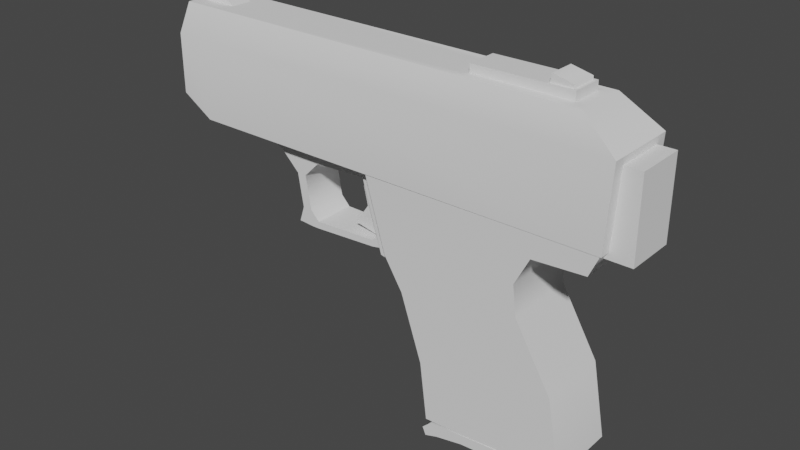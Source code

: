 # Source: pistol.blend  (saved by Blender 2.83.18; exported with 4.5.12 LTS)
import bpy
from mathutils import Matrix  # noqa: F401  (used for matrix-valued properties, if any)

bpy.ops.wm.read_factory_settings(use_empty=True)
scene = bpy.context.scene
scene.name = 'Scene'

# ---- collections
col_collection = bpy.data.collections.new('Collection'); scene.collection.children.link(col_collection)

# ---- node groups
ng_auto_smooth = bpy.data.node_groups.new('Auto Smooth', 'GeometryNodeTree')
_s = ng_auto_smooth.interface.new_socket(name='Geometry', in_out='OUTPUT', socket_type='NodeSocketGeometry')
_s = ng_auto_smooth.interface.new_socket(name='Geometry', in_out='INPUT', socket_type='NodeSocketGeometry')
_s = ng_auto_smooth.interface.new_socket(name='Angle', in_out='INPUT', socket_type='NodeSocketFloat')
_s.subtype = 'ANGLE'
_s.min_value = 0.0
_s.max_value = 3.142
ng_auto_smooth.is_modifier = True
_N = ng_auto_smooth.nodes; _L = ng_auto_smooth.links
n0 = _N.new('NodeGroupOutput'); n0.name = 'Group Output'; n0.location = (480, -100)
n1 = _N.new('NodeGroupInput'); n1.name = 'Group Input'; n1.location = (-420, -300)
n2 = _N.new('NodeGroupInput'); n2.name = 'Group Input.001'; n2.location = (-60, -100)
n3 = _N.new('GeometryNodeSetShadeSmooth'); n3.name = 'Set Shade Smooth'; n3.location = (120, -100)
n3.domain = 'EDGE'
n4 = _N.new('GeometryNodeSetShadeSmooth'); n4.name = 'Set Shade Smooth.001'; n4.location = (300, -100)
n5 = _N.new('GeometryNodeInputMeshEdgeAngle'); n5.name = 'Edge Angle'; n5.location = (-420, -220)
n6 = _N.new('GeometryNodeInputEdgeSmooth'); n6.name = 'Is Edge Smooth'; n6.location = (-60, -160)
n7 = _N.new('GeometryNodeInputShadeSmooth'); n7.name = 'Is Face Smooth'; n7.location = (-240, -340)
n8 = _N.new('FunctionNodeBooleanMath'); n8.name = 'Boolean Math'; n8.location = (-60, -220)
n9 = _N.new('FunctionNodeCompare'); n9.name = 'Compare'; n9.location = (-240, -180)
n9.operation = 'LESS_EQUAL'
_L.new(n5.outputs[0], n9.inputs[0])
_L.new(n4.outputs[0], n0.inputs[0])
_L.new(n1.outputs[1], n9.inputs[1])
_L.new(n9.outputs[0], n8.inputs[0])
_L.new(n7.outputs[0], n8.inputs[1])
_L.new(n2.outputs[0], n3.inputs[0])
_L.new(n6.outputs[0], n3.inputs[1])
_L.new(n3.outputs[0], n4.inputs[0])
_L.new(n8.outputs[0], n3.inputs[2])
n0.is_active_output = True

# ---- world
world_world = bpy.data.worlds.new('World'); scene.world = world_world
world_world.use_nodes = True; world_world.node_tree.nodes.clear()
_N = world_world.node_tree.nodes; _L = world_world.node_tree.links
n0 = _N.new('ShaderNodeOutputWorld'); n0.name = 'World Output'; n0.location = (300, 300)
n1 = _N.new('ShaderNodeBackground'); n1.name = 'Background'; n1.location = (10, 300)
n1.inputs[0].default_value = (0.05088, 0.05088, 0.05088, 1.0)
_L.new(n1.outputs[0], n0.inputs[0])
n0.is_active_output = True
world_world.color = (0.05088, 0.05088, 0.05088)
world_world.use_sun_shadow = False
world_world.sun_shadow_jitter_overblur = 0.0

# ---- meshes
me_cube_001 = bpy.data.meshes.new('Cube.001')
me_cube_001.from_pydata([(-1.0, -1.0, -1.0), (-1.151, -1.0, 0.1982), (-1.0, 1.0, -1.0), (-1.151, 1.0, 0.1982), (1.928, -1.0, -0.855), (1.645, -1.0, 0.6844), (1.928, 1.0, -0.855), (1.645, 1.0, 0.6844), (-1.606, -1.0, 1.541), (-1.606, 1.0, 1.541), (0.8767, -1.0, 1.99), (0.8767, 1.0, 1.99), (-2.003, -1.0, 2.178), (-2.003, 1.0, 2.178), (0.7979, -1.0, 2.609), (0.7979, 1.0, 2.609), (-2.443, -1.0, 3.647), (-2.443, 1.0, 3.647), (0.7807, -1.0, 3.656), (0.7807, 1.0, 3.656), (1.096, -1.0, 3.188), (1.096, 1.0, 3.188), (1.115, -1.0, 3.659), (1.115, 1.0, 3.659), (2.163, -1.0, 3.253), (2.163, 1.0, 3.253), (2.344, -1.0, 3.659), (2.344, 1.0, 3.659)], [], [(0, 1, 3, 2), (2, 3, 7, 6), (6, 7, 5, 4), (4, 5, 1, 0), (2, 6, 4, 0), (7, 3, 9, 11), (5, 7, 11, 10), (10, 11, 15, 14), (1, 5, 10, 8), (3, 1, 8, 9), (13, 12, 16, 17), (9, 8, 12, 13), (8, 10, 14, 12), (11, 9, 13, 15), (19, 17, 16, 18), (12, 14, 18, 16), (15, 13, 17, 19), (18, 14, 20, 22), (21, 23, 27, 25), (19, 18, 22, 23), (15, 19, 23, 21), (14, 15, 21, 20), (24, 25, 27, 26), (23, 22, 26, 27), (22, 20, 24, 26), (20, 21, 25, 24)])
me_cube_001.polygons.foreach_set('use_smooth', [True] * 26)
_uv = me_cube_001.uv_layers.new(name='UVMap')
_uv.uv.foreach_set('vector', [0.7877, 0.9039, 0.7877, 0.7907, 0.9752, 0.7907, 0.9752, 0.9039, 0.0002017, 0.134, 0.1126, 0.1203, 0.1573, 0.3826, 0.01285, 0.4086, -0.2127, 0.992, -0.2127, 0.8452, -0.02518, 0.8452, -0.02518, 0.992, 0.4494, 0.04065, 0.5938, 0.06669, 0.5491, 0.329, 0.4368, 0.3152, -0.05519, 0.05297, -0.05519, 0.3278, -0.2427, 0.3278, -0.2427, 0.05297, 0.1573, 0.3826, 0.1126, 0.1203, 0.2386, 0.07803, 0.2799, 0.3109, -0.02518, 0.8452, -0.2127, 0.8452, -0.2127, 0.7032, -0.02518, 0.7032, -0.02518, 0.7032, -0.2127, 0.7032, -0.2127, 0.6447, -0.02518, 0.6447, 0.5491, 0.329, 0.5938, 0.06669, 0.7165, 0.1383, 0.6752, 0.3712, 0.9752, 0.7907, 0.7877, 0.7907, 0.7877, 0.6577, 0.9752, 0.6577, 0.9752, 0.5874, 0.7877, 0.5874, 0.7877, 0.4436, 0.9752, 0.4436, 0.9752, 0.6577, 0.7877, 0.6577, 0.7877, 0.5874, 0.9752, 0.5874, 0.6752, 0.3712, 0.7165, 0.1383, 0.7745, 0.1455, 0.735, 0.4082, 0.2799, 0.3109, 0.2386, 0.07803, 0.2985, 0.04104, 0.338, 0.3037, 0.3563, 1.416, 0.3563, 1.114, 0.5438, 1.114, 0.5438, 1.416, 0.735, 0.4082, 0.7745, 0.1455, 0.8727, 0.1468, 0.8729, 0.4491, 0.338, 0.3037, 0.2985, 0.04104, 0.4364, 0.0002017, 0.4361, 0.3025, 0.8727, 0.1468, 0.7745, 0.1455, 0.8287, 0.1174, 0.8729, 0.1155, 0.3922, 0.3319, 0.4364, 0.3338, 0.436, 0.4491, 0.3979, 0.432, 0.3563, 1.416, 0.5438, 1.416, 0.5438, 1.447, 0.3563, 1.447, 0.338, 0.3037, 0.4361, 0.3025, 0.4364, 0.3338, 0.3922, 0.3319, -0.02518, 0.6447, -0.2127, 0.6447, -0.2127, 0.5836, -0.02518, 0.5836, -0.02518, 0.4834, -0.2127, 0.4834, -0.2127, 0.4416, -0.02518, 0.4416, 0.3563, 1.447, 0.5438, 1.447, 0.5438, 1.563, 0.3563, 1.563, 0.8729, 0.1155, 0.8287, 0.1174, 0.8344, 0.01727, 0.8725, 0.0002017, -0.02518, 0.5836, -0.2127, 0.5836, -0.2127, 0.4834, -0.02518, 0.4834])
me_cube_001.use_remesh_fix_poles = True
me_cube_001.use_remesh_preserve_attributes = False
me_cube_001.use_mirror_vertex_groups = False
me_cube_001.update()
me_cube_002 = bpy.data.meshes.new('Cube.002')
me_cube_002.from_pydata([(-17.05, 0.8752, 2.98), (-17.05, 0.8752, 0.977), (-17.05, -0.8752, 2.98), (-17.05, -0.8752, 0.977), (-3.194, -1.0, 0.5653), (-3.194, -1.0, 2.98), (-3.194, 1.0, 0.5653), (-3.194, 1.0, 2.98), (-0.9084, 0.5675, 5.813), (-1.344, 0.5675, 3.501), (-0.9084, -0.5675, 5.813), (-1.344, -0.5675, 3.501), (-22.45, -0.8752, 0.977), (-22.45, -0.8752, 2.98), (-22.45, 0.8752, 0.977), (-22.45, 0.8752, 2.98), (2.834, 1.0, 2.98), (2.834, 1.0, 0.4368), (2.834, -1.0, 2.98), (2.834, -1.0, 0.4368), (0.2629, -0.5675, 3.501), (0.166, -0.5675, 5.57), (0.2629, 0.5675, 3.501), (0.166, 0.5675, 5.57), (-3.194, -1.0, -0.8832), (-3.194, 1.0, -0.8832), (2.109, 1.0, -0.8832), (2.109, -1.0, -0.8832), (-5.859, -0.9277, 2.502), (-5.859, -0.9277, 4.752), (-5.859, 0.9277, 2.502), (-5.859, 0.9277, 4.752), (0.621, -0.9277, 2.502), (0.621, -0.9277, 4.752), (0.621, 0.9277, 2.502), (0.621, 0.9277, 4.752)], [], [(9, 8, 23, 22), (30, 31, 35, 34), (14, 1, 3, 12), (15, 0, 1, 14), (13, 2, 0, 15), (11, 10, 8, 9), (23, 8, 10, 21), (12, 3, 2, 13), (20, 21, 10, 11), (12, 13, 15, 14), (22, 23, 21, 20), (5, 4, 19, 18), (6, 7, 16, 17), (17, 19, 27, 26), (17, 16, 18, 19), (7, 5, 18, 16), (24, 25, 26, 27), (19, 4, 24, 27), (28, 29, 31, 30), (6, 17, 26, 25), (34, 35, 33, 32), (32, 33, 29, 28), (30, 34, 32, 28), (35, 31, 29, 33)])
me_cube_002.polygons.foreach_set('use_smooth', [True] * 24)
_uv = me_cube_002.uv_layers.new(name='UVMap')
_uv.uv.foreach_set('vector', [0.3619, 0.7607, 0.3757, 0.6876, 0.4097, 0.6953, 0.4127, 0.7607, 0.3619, 0.8925, 0.2908, 0.8925, 0.2908, 0.6876, 0.3619, 0.6876, 0.9368, 0.3754, 0.9368, 0.2046, 0.9921, 0.2046, 0.9921, 0.3754, 0.8735, 0.3754, 0.8735, 0.2046, 0.9368, 0.2046, 0.9368, 0.3754, 0.9921, 0.3754, 0.9921, 0.5459, 0.9368, 0.5459, 0.9368, 0.3754, 0.484, 0.5709, 0.484, 0.4971, 0.5199, 0.4971, 0.5199, 0.5709, 0.5202, 0.9072, 0.4859, 0.9072, 0.4859, 0.8713, 0.5202, 0.8713, 0.6059, 0.9007, 0.6059, 0.7299, 0.6692, 0.7299, 0.6692, 0.9007, 0.1776, 0.6235, 0.1928, 0.5597, 0.2276, 0.5585, 0.2276, 0.6329, 1.13e-08, 0.9777, 0.0, 0.9145, 0.05532, 0.9145, 0.05532, 0.9777, 0.5199, 0.5709, 0.5199, 0.6355, 0.484, 0.6355, 0.484, 0.5709, 0.1776, 0.6708, 0.1013, 0.6708, 0.09726, 0.4802, 0.1776, 0.4802, 0.3671, 0.6876, 0.2908, 0.6876, 0.2908, 0.4971, 0.3712, 0.4971, 0.9368, 0.8217, 0.8736, 0.8217, 0.8736, 0.7776, 0.9368, 0.7776, 0.9368, 0.8217, 0.9368, 0.9016, 0.8736, 0.9016, 0.8736, 0.8217, 0.8026, 0.6833, 0.7394, 0.6833, 0.7394, 0.493, 0.8026, 0.493, 0.7394, 0.9672, 0.6762, 0.9672, 0.6762, 0.7995, 0.7394, 0.7995, 0.09726, 0.4802, 0.1013, 0.6708, 0.05554, 0.6708, 0.05554, 0.5031, 0.354, 0.9635, 0.354, 0.8925, 0.4127, 0.8925, 0.4127, 0.9635, 0.3671, 0.6876, 0.3712, 0.4971, 0.4129, 0.52, 0.4129, 0.6876, 0.9368, 0.8542, 0.9368, 0.7835, 0.9954, 0.7835, 0.9954, 0.8542, 0.4129, 0.4971, 0.484, 0.4971, 0.484, 0.7019, 0.4129, 0.7019, 0.7394, 0.8881, 0.7394, 0.6833, 0.798, 0.6833, 0.798, 0.8881, 0.9321, 0.0, 0.9321, 0.2046, 0.8735, 0.2046, 0.8735, 9.423e-09])
me_cube_002.use_remesh_fix_poles = True
me_cube_002.use_remesh_preserve_attributes = False
me_cube_002.use_mirror_vertex_groups = False
me_cube_002.update()
me_cube_003 = bpy.data.meshes.new('Cube.003')
me_cube_003.from_pydata([(-13.45, -1.0, -1.0), (-13.45, -1.0, 1.665), (-13.45, 1.0, -1.0), (-13.45, 1.0, 1.665), (1.018, -1.0, -1.0), (1.177, -1.0, 1.665), (1.018, 1.0, -1.0), (1.177, 1.0, 1.665), (-14.54, -1.0, -0.3249), (-14.54, -1.0, 1.665), (-14.54, 1.0, -0.3249), (-14.54, 1.0, 1.665), (-13.45, -0.7095, 2.634), (-13.45, 0.7095, 2.634), (-0.04501, -0.7095, 2.561), (-0.04501, 0.7095, 2.561), (-14.42, -0.7095, 2.634), (-14.42, 0.7095, 2.634), (-14.23, -0.3165, 2.444), (-13.94, -0.2726, 2.887), (-14.23, 0.3165, 2.444), (-13.94, 0.2726, 2.887), (-12.61, -0.3165, 2.444), (-13.4, -0.2726, 2.887), (-12.61, 0.3165, 2.444), (-13.4, 0.2726, 2.887)], [], [(1, 5, 14, 12), (2, 3, 7, 6), (6, 7, 5, 4), (4, 5, 1, 0), (2, 6, 4, 0), (9, 1, 12, 16), (8, 9, 11, 10), (2, 0, 8, 10), (3, 2, 10, 11), (0, 1, 9, 8), (12, 13, 17, 16), (15, 13, 12, 14), (3, 11, 17, 13), (7, 3, 13, 15), (11, 9, 16, 17), (5, 7, 15, 14), (18, 19, 21, 20), (20, 21, 25, 24), (24, 25, 23, 22), (22, 23, 19, 18), (20, 24, 22, 18), (25, 21, 19, 23)])
me_cube_003.polygons.foreach_set('use_smooth', [True] * 22)
_uv = me_cube_003.uv_layers.new(name='UVMap')
_uv.uv.foreach_set('vector', [0.4893, 0.4625, 0.4918, 0.0, 0.5209, 0.03881, 0.5209, 0.4627, 0.2908, 0.03497, 0.3742, 0.03452, 0.3767, 0.4971, 0.2933, 0.4925, 0.9368, 0.7151, 0.9368, 0.6306, 1.0, 0.6306, 1.0, 0.7151, 0.4083, 0.004573, 0.4918, 0.0, 0.4893, 0.4625, 0.4058, 0.4621, 0.8103, 0.03782, 0.8103, 0.4877, 0.7471, 0.4877, 0.7471, 0.03782, 0.4891, 0.4971, 0.4893, 0.4625, 0.5209, 0.4627, 0.5207, 0.4932, 0.9368, 0.9016, 0.9368, 0.9628, 0.8736, 0.9628, 0.8736, 0.9016, 0.8103, 0.03782, 0.7471, 0.03782, 0.7471, 0.0, 0.8103, 3.015e-08, 0.3742, 0.03452, 0.2908, 0.03497, 0.3118, 0.0003374, 0.3741, 0.0, 0.4058, 0.4621, 0.4893, 0.4625, 0.4891, 0.4971, 0.4268, 0.4967, 0.693, 0.4627, 0.7379, 0.4627, 0.7379, 0.493, 0.693, 0.493, 0.7379, 0.04192, 0.7379, 0.4627, 0.693, 0.4627, 0.693, 0.04192, 0.3742, 0.03452, 0.3741, 0.0, 0.4057, 0.003836, 0.4058, 0.03435, 0.3767, 0.4971, 0.3742, 0.03452, 0.4058, 0.03435, 0.4058, 0.4583, 0.8736, 0.9628, 0.9368, 0.9628, 0.9276, 0.9935, 0.8828, 0.9935, 0.6839, 4.146e-08, 0.7471, 0.0, 0.7379, 0.04192, 0.693, 0.04192, 0.1933, 0.6529, 0.1776, 0.6515, 0.1776, 0.6343, 0.1933, 0.6329, 0.6833, 0.7811, 0.6692, 0.7721, 0.6692, 0.7549, 0.6833, 0.7299, 0.4999, 0.801, 0.5013, 0.7745, 0.5185, 0.7745, 0.5199, 0.801, 0.682, 0.7028, 0.6679, 0.6778, 0.6679, 0.6605, 0.682, 0.6515, 0.2276, 0.7547, 0.2276, 0.8051, 0.2075, 0.8051, 0.2075, 0.7547, 0.5013, 0.7745, 0.5013, 0.7574, 0.5185, 0.7574, 0.5185, 0.7745])
me_cube_003.use_remesh_fix_poles = True
me_cube_003.use_remesh_preserve_attributes = False
me_cube_003.use_mirror_vertex_groups = False
me_cube_003.update()
me_cube_004 = bpy.data.meshes.new('Cube.004')
me_cube_004.from_pydata([(-3.94, -1.0, -2.841), (-3.94, -1.0, 1.0), (-3.94, 1.0, -2.841), (-3.94, 1.0, 1.0), (2.384, -1.0, -2.841), (2.384, -1.0, 1.0), (2.384, 1.0, -2.841), (2.384, 1.0, 1.0), (-5.521, -0.6178, 1.445), (-5.521, -0.6178, 3.067), (-5.521, 0.6177, 1.445), (-5.521, 0.6177, 3.067), (-0.8029, -0.6178, 1.445), (-0.8029, -0.6178, 3.067), (-0.8029, 0.6177, 1.445), (-0.8029, 0.6177, 3.067)], [], [(0, 1, 3, 2), (2, 3, 7, 6), (6, 7, 5, 4), (4, 5, 1, 0), (2, 6, 4, 0), (7, 3, 1, 5), (8, 9, 11, 10), (10, 11, 15, 14), (14, 15, 13, 12), (12, 13, 9, 8), (10, 14, 12, 8), (15, 11, 9, 13)])
_uv = me_cube_004.uv_layers.new(name='UVMap')
_uv.uv.foreach_set('vector', [0.375, 0.0, 0.625, 0.0, 0.625, 0.25, 0.375, 0.25, 0.375, 0.25, 0.625, 0.25, 0.625, 0.5, 0.375, 0.5, 0.375, 0.5, 0.625, 0.5, 0.625, 0.75, 0.375, 0.75, 0.375, 0.75, 0.625, 0.75, 0.625, 1.0, 0.375, 1.0, 0.125, 0.5, 0.375, 0.5, 0.375, 0.75, 0.125, 0.75, 0.625, 0.5, 0.875, 0.5, 0.875, 0.75, 0.625, 0.75, 0.375, 0.0, 0.625, 0.0, 0.625, 0.25, 0.375, 0.25, 0.375, 0.25, 0.625, 0.25, 0.625, 0.5, 0.375, 0.5, 0.375, 0.5, 0.625, 0.5, 0.625, 0.75, 0.375, 0.75, 0.375, 0.75, 0.625, 0.75, 0.625, 1.0, 0.375, 1.0, 0.125, 0.5, 0.375, 0.5, 0.375, 0.75, 0.125, 0.75, 0.625, 0.5, 0.875, 0.5, 0.875, 0.75, 0.625, 0.75])
me_cube_004.use_remesh_fix_poles = True
me_cube_004.use_remesh_preserve_attributes = False
me_cube_004.use_mirror_vertex_groups = False
me_cube_004.update()
me_cube_005 = bpy.data.meshes.new('Cube.005')
me_cube_005.from_pydata([(0.2758, -1.0, -1.208), (-0.3079, -1.0, 10.31), (0.2758, 1.0, -1.208), (-0.3079, 1.0, 10.31), (1.036, -1.0, -2.351), (0.4163, -1.0, 10.31), (1.036, 1.0, -2.351), (0.4163, 1.0, 10.31), (-0.3079, -1.0, 12.77), (-0.3079, 1.0, 12.77), (0.4163, -1.0, 12.77), (0.4163, 1.0, 12.77), (-1.004, -0.8787, 9.861), (-1.004, 0.8787, 9.861), (-1.004, -0.8787, 12.77), (-1.004, 0.8787, 12.77), (-1.936, -0.8787, 9.472), (-1.936, 0.8787, 9.472), (-1.936, -0.8787, 12.44), (-1.936, 0.8787, 12.44), (-2.377, -0.8787, 6.927), (-2.377, 0.8787, 6.927), (-2.377, -0.8787, 12.44), (-2.377, 0.8787, 12.44), (-2.648, -0.8787, 6.927), (-2.648, 0.8787, 6.927), (-2.648, -0.8787, 12.44), (-2.648, 0.8787, 12.44), (-3.206, -0.8787, 10.1), (-3.206, 0.8787, 10.1), (-4.174, -0.8787, 12.44), (-4.174, 0.8787, 12.44), (-2.218, -0.8787, 1.358), (-2.218, 0.8787, 1.358), (-2.489, -0.8787, 1.358), (-2.489, 0.8787, 1.358), (-2.182, -0.8787, -1.396), (-2.182, 0.8787, -1.396), (-2.633, -0.8787, -1.216), (-2.633, 0.8787, -1.216), (-1.963, -0.8787, -0.2263), (-1.963, 0.8787, -0.2263), (-1.971, -0.8787, -1.394), (-1.971, 0.8787, -1.394), (-0.1739, -0.7626, -0.0302), (-0.1739, 0.7626, -0.0302), (-0.1409, -0.7626, -1.09), (-0.1409, 0.7626, -1.09), (0.2362, -0.7626, 1.91), (0.2362, 0.7626, 1.91), (0.3216, -0.7626, -0.5646), (0.3216, 0.7626, -0.5646)], [], [(0, 1, 3, 2), (2, 3, 7, 6), (6, 7, 5, 4), (4, 5, 1, 0), (2, 6, 4, 0), (3, 1, 12, 13), (11, 9, 8, 10), (1, 5, 10, 8), (7, 3, 9, 11), (5, 7, 11, 10), (12, 14, 18, 16), (1, 8, 14, 12), (8, 9, 15, 14), (9, 3, 13, 15), (19, 17, 21, 23), (13, 12, 16, 17), (15, 13, 17, 19), (14, 15, 19, 18), (20, 22, 26, 24), (18, 19, 23, 22), (16, 18, 22, 20), (17, 16, 20, 21), (24, 26, 30, 28), (24, 25, 35, 34), (23, 21, 25, 27), (22, 23, 27, 26), (29, 28, 30, 31), (25, 24, 28, 29), (27, 25, 29, 31), (26, 27, 31, 30), (32, 34, 38, 36), (20, 24, 34, 32), (21, 20, 32, 33), (25, 21, 33, 35), (37, 36, 38, 39), (36, 37, 43, 42), (35, 33, 37, 39), (34, 35, 39, 38), (43, 41, 45, 47), (32, 36, 42, 40), (33, 32, 40, 41), (37, 33, 41, 43), (44, 46, 50, 48), (42, 43, 47, 46), (40, 42, 46, 44), (41, 40, 44, 45), (49, 48, 50, 51), (45, 44, 48, 49), (47, 45, 49, 51), (46, 47, 51, 50)])
me_cube_005.polygons.foreach_set('use_smooth', [True] * 50)
_uv = me_cube_005.uv_layers.new(name='UVMap')
_uv.uv.foreach_set('vector', [0.8103, 0.8415, 0.8103, 0.4782, 0.8735, 0.4782, 0.8735, 0.8415, 0.1229, 0.4431, 0.1194, 0.07848, 0.1422, 0.07942, 0.1454, 0.4802, 0.8735, 1.508e-08, 0.8735, 0.4006, 0.8103, 0.4006, 0.8103, 0.0, 0.2908, 0.0, 0.2876, 0.4008, 0.2648, 0.4017, 0.2683, 0.03711, 0.8735, 0.8415, 0.8735, 0.8806, 0.8103, 0.8806, 0.8103, 0.8415, 0.9368, 0.9174, 0.9368, 0.8542, 0.9607, 0.858, 0.9607, 0.9136, 0.9368, 0.3754, 0.9368, 0.3982, 0.8736, 0.3982, 0.8736, 0.3754, 0.2648, 0.4017, 0.2876, 0.4008, 0.2908, 0.4784, 0.2679, 0.4793, 0.1422, 0.07942, 0.1194, 0.07848, 0.1225, 0.0009272, 0.1454, 0.001864, 0.8103, 0.4006, 0.8735, 0.4006, 0.8735, 0.4782, 0.8103, 0.4782, 0.2422, 0.3884, 0.2459, 0.4802, 0.2161, 0.471, 0.2122, 0.3774, 0.2648, 0.4017, 0.2679, 0.4793, 0.2459, 0.4802, 0.2422, 0.3884, 0.8736, 0.3982, 0.9368, 0.3982, 0.933, 0.4202, 0.8774, 0.4202, 0.1225, 0.0009272, 0.1194, 0.07848, 0.09675, 0.09179, 0.1005, 0.0, 0.07066, 0.009198, 0.06682, 0.1029, 0.04963, 0.1827, 0.05675, 0.008628, 0.9607, 0.9136, 0.9607, 0.858, 0.9917, 0.858, 0.9917, 0.9136, 0.1005, 0.0, 0.09675, 0.09179, 0.06682, 0.1029, 0.07066, 0.009198, 0.8774, 0.4202, 0.933, 0.4202, 0.933, 0.4502, 0.8774, 0.4502, 0.195, 0.2975, 0.2022, 0.4716, 0.1936, 0.472, 0.1865, 0.2979, 0.8774, 0.4502, 0.933, 0.4502, 0.933, 0.4641, 0.8774, 0.4641, 0.2122, 0.3774, 0.2161, 0.471, 0.2022, 0.4716, 0.195, 0.2975, 0.7394, 0.7995, 0.6839, 0.7995, 0.6839, 0.7193, 0.7394, 0.7193, 0.1865, 0.2979, 0.1936, 0.472, 0.1454, 0.4739, 0.1729, 0.3989, 0.05554, 0.7353, 1.884e-08, 0.7353, 5.652e-09, 0.5603, 0.05554, 0.5603, 0.05675, 0.008628, 0.04963, 0.1827, 0.04106, 0.1823, 0.04818, 0.008277, 0.8774, 0.4641, 0.933, 0.4641, 0.933, 0.4727, 0.8774, 0.4727, 3.014e-08, 0.8372, 0.05554, 0.8372, 0.05554, 0.9145, 3.203e-08, 0.9145, 1.884e-08, 0.7353, 0.05554, 0.7353, 0.05554, 0.8372, 3.014e-08, 0.8372, 0.04818, 0.008277, 0.04106, 0.1823, 0.02754, 0.08137, 0.0, 0.006302, 0.8774, 0.4727, 0.933, 0.4727, 0.933, 0.5209, 0.8774, 0.5209, 0.1928, 0.1214, 0.1843, 0.1218, 0.1764, 0.04061, 0.1904, 0.03435, 0.195, 0.2975, 0.1865, 0.2979, 0.1843, 0.1218, 0.1928, 0.1214, 0.7394, 0.7193, 0.6839, 0.7193, 0.6839, 0.5432, 0.7394, 0.5432, 0.04106, 0.1823, 0.04963, 0.1827, 0.04743, 0.3588, 0.03886, 0.3585, 0.7949, 0.9013, 0.7394, 0.9013, 0.7394, 0.8881, 0.7949, 0.8881, 0.7394, 0.9013, 0.7949, 0.9013, 0.7949, 0.908, 0.7394, 0.908, 0.03886, 0.3585, 0.04743, 0.3588, 0.045, 0.4459, 0.03101, 0.4396, 0.05554, 0.5603, 5.652e-09, 0.5603, 0.0, 0.4802, 0.05554, 0.4802, 0.05167, 0.4461, 0.05344, 0.4092, 0.1101, 0.4053, 0.1098, 0.4389, 0.1928, 0.1214, 0.1904, 0.03435, 0.1971, 0.03414, 0.1988, 0.07102, 0.7394, 0.5432, 0.6839, 0.5432, 0.6839, 0.493, 0.7394, 0.493, 0.045, 0.4459, 0.04743, 0.3588, 0.05344, 0.4092, 0.05167, 0.4461, 0.2556, 0.0749, 0.2552, 0.04136, 0.2705, 0.05737, 0.271, 0.1357, 0.7394, 0.908, 0.7949, 0.908, 0.7913, 0.9666, 0.7431, 0.9666, 0.1988, 0.07102, 0.1971, 0.03414, 0.2552, 0.04136, 0.2556, 0.0749, 0.9923, 0.9743, 0.9368, 0.9743, 0.9405, 0.9174, 0.9887, 0.9174, 0.1776, 0.4802, 0.2258, 0.4802, 0.2258, 0.5585, 0.1776, 0.5585, 0.3619, 0.7607, 0.4101, 0.7607, 0.4101, 0.8197, 0.3619, 0.8197, 0.1098, 0.4389, 0.1101, 0.4053, 0.1256, 0.3446, 0.1251, 0.4229, 0.7431, 0.9666, 0.7913, 0.9666, 0.7913, 0.9836, 0.7431, 0.9836])
me_cube_005.use_remesh_fix_poles = True
me_cube_005.use_remesh_preserve_attributes = False
me_cube_005.use_mirror_vertex_groups = False
me_cube_005.update()
me_cube_006 = bpy.data.meshes.new('Cube.006')
me_cube_006.from_pydata([(-1.0, -1.0, -1.0), (-1.928, -1.0, 2.903), (-1.0, 1.0, -1.0), (-1.928, 1.0, 2.903), (2.601, -1.0, -1.0), (0.7215, -1.0, 4.759), (2.601, 1.0, -1.0), (0.7215, 1.0, 4.759), (-2.857, -1.0, -3.669), (-2.857, 1.0, -3.669), (2.207, -1.0, -4.69), (2.207, 1.0, -4.69)], [], [(0, 1, 3, 2), (2, 3, 7, 6), (6, 7, 5, 4), (4, 5, 1, 0), (4, 0, 8, 10), (7, 3, 1, 5), (9, 11, 10, 8), (2, 6, 11, 9), (0, 2, 9, 8), (6, 4, 10, 11)])
_uv = me_cube_006.uv_layers.new(name='UVMap')
_uv.uv.foreach_set('vector', [0.8736, 0.7776, 0.8736, 0.6508, 0.9368, 0.6508, 0.9368, 0.7776, 0.6375, 0.3906, 0.6839, 0.5087, 0.6091, 0.5785, 0.5248, 0.4065, 0.2908, 0.595, 0.2908, 0.7823, 0.2276, 0.7823, 0.2276, 0.595, 0.5248, 0.172, 0.6091, 0.0, 0.6839, 0.06984, 0.6375, 0.1879, 0.5248, 0.172, 0.6375, 0.1879, 0.6839, 0.2797, 0.5209, 0.2893, 0.5209, 1.0, 0.5209, 0.8993, 0.5841, 0.8993, 0.5841, 1.0, 1.0, 0.7151, 1.0, 0.7835, 0.9368, 0.7835, 0.9368, 0.7151, 0.6375, 0.3906, 0.5248, 0.4065, 0.5209, 0.2893, 0.6839, 0.2988, 0.354, 0.9937, 0.2908, 0.9937, 0.2908, 0.8925, 0.354, 0.8925, 0.2908, 0.595, 0.2276, 0.595, 0.2276, 0.4802, 0.2908, 0.4802])
me_cube_006.use_remesh_fix_poles = True
me_cube_006.use_remesh_preserve_attributes = False
me_cube_006.use_mirror_vertex_groups = False
me_cube_006.update()
me_cube_007 = bpy.data.meshes.new('Cube.007')
me_cube_007.from_pydata([(-2.947, -1.0, -0.7269), (-2.909, -1.0, 4.644), (-2.947, 1.0, -0.7269), (-2.909, 1.0, 4.644), (-0.2614, -1.0, -0.5484), (-1.101, -1.0, 4.755), (-0.2614, 1.0, -0.5484), (-1.101, 1.0, 4.755), (-2.548, -1.155, -0.7326), (-2.548, 1.155, -0.7326), (-0.08533, -1.155, -0.5427), (-0.08533, 1.155, -0.5427), (-2.321, -1.155, -1.051), (-2.321, 1.155, -1.051), (0.02624, -1.155, -0.9136), (0.02624, 1.155, -0.9136), (-3.482, -1.155, -0.7746), (-3.482, 1.155, -0.7746), (-3.276, -1.155, -1.233), (-3.276, 1.155, -1.233), (-3.833, -1.155, -1.104), (-3.833, 1.155, -1.104), (-3.716, -1.155, -1.373), (-3.716, 1.155, -1.373)], [], [(0, 1, 3, 2), (2, 3, 7, 6), (6, 7, 5, 4), (4, 5, 1, 0), (2, 6, 4, 0), (7, 3, 1, 5), (9, 8, 10, 11), (13, 15, 14, 12), (10, 8, 12, 14), (9, 11, 15, 13), (11, 10, 14, 15), (12, 8, 16, 18), (16, 17, 21, 20), (13, 12, 18, 19), (8, 9, 17, 16), (9, 13, 19, 17), (20, 21, 23, 22), (17, 19, 23, 21), (19, 18, 22, 23), (18, 16, 20, 22)])
me_cube_007.polygons.foreach_set('use_smooth', [True] * 20)
_uv = me_cube_007.uv_layers.new(name='UVMap')
_uv.uv.foreach_set('vector', [0.05554, 0.9883, 0.05554, 0.8222, 0.1188, 0.8222, 0.1188, 0.9883, 0.5209, 0.8993, 0.5333, 0.7299, 0.5906, 0.7302, 0.6059, 0.8993, 0.2276, 0.9516, 0.2276, 0.7823, 0.2908, 0.7823, 0.2908, 0.9516, 0.4129, 0.8713, 0.4283, 0.7023, 0.4855, 0.7019, 0.498, 0.8713, 0.9368, 0.6306, 0.9368, 0.5459, 1.0, 0.5459, 1.0, 0.6306, 0.3619, 0.8197, 0.406, 0.8197, 0.406, 0.883, 0.3619, 0.883, 0.8735, 0.9415, 0.8005, 0.9415, 0.8005, 0.8806, 0.8735, 0.8806, 0.4129, 0.9453, 0.4129, 0.8713, 0.4859, 0.8713, 0.4859, 0.9453, 0.5078, 0.7553, 0.5043, 0.6773, 0.5152, 0.6832, 0.5199, 0.7574, 0.212, 0.713, 0.2155, 0.635, 0.2276, 0.6329, 0.2228, 0.7071, 0.6679, 0.6515, 0.6679, 0.5785, 0.6801, 0.5785, 0.6801, 0.6515, 0.5152, 0.6832, 0.5043, 0.6773, 0.502, 0.6478, 0.5172, 0.6525, 0.8005, 0.9639, 0.8735, 0.9639, 0.8735, 0.9791, 0.8005, 0.9791, 0.4129, 0.9453, 0.4859, 0.9453, 0.4859, 0.976, 0.4129, 0.976, 0.8005, 0.9415, 0.8735, 0.9415, 0.8735, 0.9639, 0.8005, 0.9639, 0.212, 0.713, 0.2228, 0.7071, 0.2249, 0.7378, 0.2097, 0.7425, 0.798, 0.7563, 0.798, 0.6833, 0.8071, 0.6833, 0.8071, 0.7563, 0.2097, 0.7425, 0.2249, 0.7378, 0.2276, 0.7521, 0.2187, 0.7547, 0.4129, 0.976, 0.4859, 0.976, 0.4859, 0.9905, 0.4129, 0.9905, 0.5172, 0.6525, 0.502, 0.6478, 0.511, 0.6355, 0.5199, 0.6382])
me_cube_007.use_remesh_fix_poles = True
me_cube_007.use_remesh_preserve_attributes = False
me_cube_007.use_mirror_vertex_groups = False
me_cube_007.update()

# ---- objects
ob_empty = bpy.data.objects.new('Empty', None)
ob_cube = bpy.data.objects.new('Cube', me_cube_001)
ob_cube_001 = bpy.data.objects.new('Cube.001', me_cube_002)
ob_cube_002 = bpy.data.objects.new('Cube.002', me_cube_003)
ob_cube_003 = bpy.data.objects.new('Cube.003', me_cube_004)
ob_cube_004 = bpy.data.objects.new('Cube.004', me_cube_005)
ob_cube_005 = bpy.data.objects.new('Cube.005', me_cube_006)
ob_cube_006 = bpy.data.objects.new('Cube.006', me_cube_007)

# ---- transforms, parenting, visibility, modifiers, constraints
ob_empty.location = (0.0, -2.935e-09, 0.0)
ob_empty.rotation_euler = (1.571, 0.0, 0.0)
ob_empty.scale = (0.5409, 0.5409, 0.6472)
ob_empty.empty_display_type = 'IMAGE'
ob_empty.empty_display_size = 5.0
ob_empty.lineart.crease_threshold = 0.0
ob_cube.location = (0.1707, 1.104e-07, -0.5975)
ob_cube.scale = (0.2691, 0.2012, 0.2691)
ob_cube.lineart.crease_threshold = 0.0
_m = ob_cube.modifiers.new('Auto Smooth', 'NODES')
_m.node_group = ng_auto_smooth
_gi = [s.identifier for s in ng_auto_smooth.interface.items_tree if s.item_type == 'SOCKET' and s.in_out == 'INPUT']
_m[_gi[1]] = 1.269  # Angle
ob_cube_001.location = (0.5302, -3.994e-09, 0.4665)
ob_cube_001.scale = (0.1041, 0.128, 0.1041)
ob_cube_001.lineart.crease_threshold = 0.0
_m = ob_cube_001.modifiers.new('Auto Smooth', 'NODES')
_m.node_group = ng_auto_smooth
_gi = [s.identifier for s in ng_auto_smooth.interface.items_tree if s.item_type == 'SOCKET' and s.in_out == 'INPUT']
_m[_gi[1]] = 1.445  # Angle
ob_cube_002.location = (0.6405, 4.549e-09, 0.5546)
ob_cube_002.scale = (0.1659, 0.2039, 0.1659)
ob_cube_002.lineart.crease_threshold = 0.0
_m = ob_cube_002.modifiers.new('Boolean', 'BOOLEAN')
_m.object = ob_cube_003
_m.solver = 'FAST'
_m = ob_cube_002.modifiers.new('Auto Smooth', 'NODES')
_m.node_group = ng_auto_smooth
_gi = [s.identifier for s in ng_auto_smooth.interface.items_tree if s.item_type == 'SOCKET' and s.in_out == 'INPUT']
_m[_gi[1]] = 0.9407  # Angle
ob_cube_003.location = (0.6568, -4.588e-09, 0.6769)
ob_cube_003.scale = (0.1143, 0.1404, 0.1143)
ob_cube_003.lineart.crease_threshold = 0.0
ob_cube_004.location = (-0.5029, 2.028e-08, -0.0225)
ob_cube_004.scale = (0.198, 0.1357, 0.03386)
ob_cube_004.lineart.crease_threshold = 0.0
_m = ob_cube_004.modifiers.new('Auto Smooth', 'NODES')
_m.node_group = ng_auto_smooth
_gi = [s.identifier for s in ng_auto_smooth.interface.items_tree if s.item_type == 'SOCKET' and s.in_out == 'INPUT']
_m[_gi[1]] = 0.5236  # Angle
ob_cube_005.location = (-0.5605, 2.915e-08, 0.1721)
ob_cube_005.scale = (0.04368, 0.05368, 0.04368)
ob_cube_005.lineart.crease_threshold = 0.0
ob_cube_006.location = (0.499, 6.52e-08, -0.7464)
ob_cube_006.scale = (0.1608, 0.1764, 0.1608)
ob_cube_006.lineart.crease_threshold = 0.0
_m = ob_cube_006.modifiers.new('Auto Smooth', 'NODES')
_m.node_group = ng_auto_smooth
_gi = [s.identifier for s in ng_auto_smooth.interface.items_tree if s.item_type == 'SOCKET' and s.in_out == 'INPUT']
_m[_gi[1]] = 1.41  # Angle

# ---- collection membership
col_collection.objects.link(ob_empty)
col_collection.objects.link(ob_cube)
col_collection.objects.link(ob_cube_001)
col_collection.objects.link(ob_cube_002)
col_collection.objects.link(ob_cube_003)
col_collection.objects.link(ob_cube_004)
col_collection.objects.link(ob_cube_005)
col_collection.objects.link(ob_cube_006)

# ---- scene / render settings (as saved in the file)
scene.frame_start = 1; scene.frame_end = 250; scene.frame_set(2)
scene.render.engine = 'BLENDER_EEVEE_NEXT'
scene.cycles.use_denoising = False
scene.cycles.samples = 128
scene.cycles.sampling_pattern = 'TABULATED_SOBOL'
scene.cycles.use_adaptive_sampling = False
scene.cycles.use_light_tree = False
scene.view_settings.view_transform = 'Filmic'
bpy.context.view_layer.update()

# ---- added for rendering (the .blend has no active camera and no usable light): camera, sun
cam_auto = bpy.data.cameras.new('AutoCamera')
cam_auto.lens = 50.0
cam_auto.sensor_width = 36.0
cam_auto.clip_end = 1000.0
ob_auto_camera = bpy.data.objects.new('AutoCamera', cam_auto)
scene.collection.objects.link(ob_auto_camera)
ob_auto_camera.location = (2.74078, -3.81565, 2.59606)
ob_auto_camera.rotation_euler = (1.09748, -7.21219e-08, 0.694738)
scene.camera = ob_auto_camera
light_auto_sun = bpy.data.lights.new('AutoSun', 'SUN')
light_auto_sun.energy = 3.0
light_auto_sun.angle = 0.0523599
ob_auto_sun = bpy.data.objects.new('AutoSun', light_auto_sun)
scene.collection.objects.link(ob_auto_sun)
ob_auto_sun.rotation_euler = (0.872665, 0.174533, 0.523599)
bpy.context.view_layer.update()
